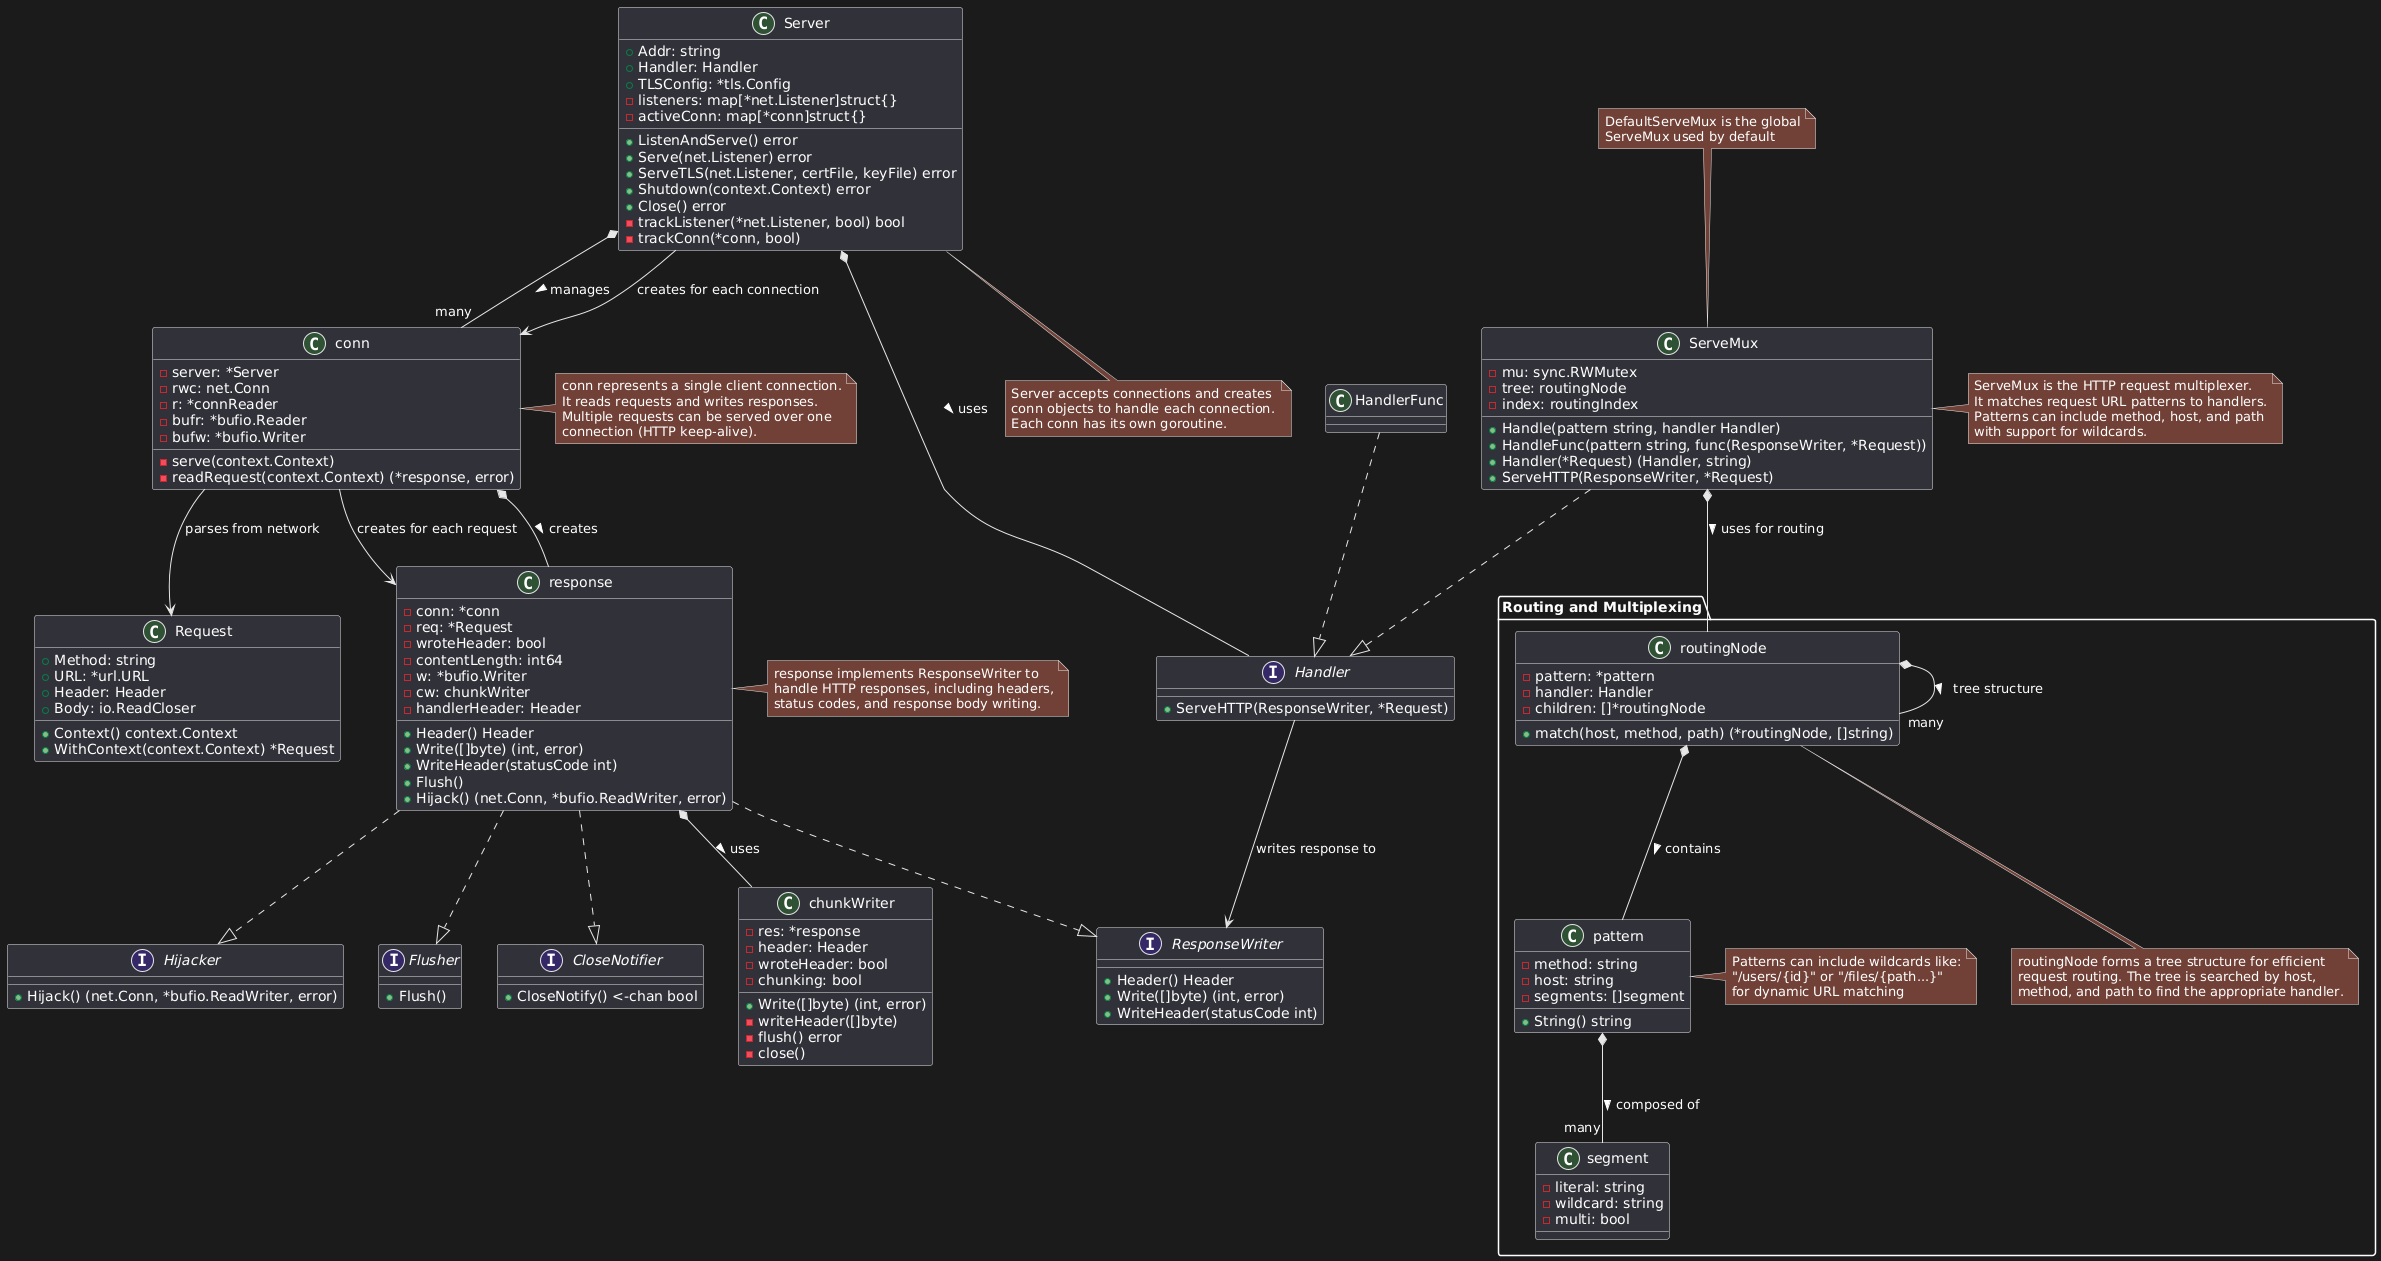

The diagram above was rendered by PlantUML. Its source (embedded in the PNG):
@startuml
' Main interfaces and types
interface Handler {
  +ServeHTTP(ResponseWriter, *Request)
}

interface ResponseWriter {
  +Header() Header
  +Write([]byte) (int, error)
  +WriteHeader(statusCode int)
}

interface Hijacker {
  +Hijack() (net.Conn, *bufio.ReadWriter, error)
}

interface Flusher {
  +Flush()
}

interface CloseNotifier {
  +CloseNotify() <-chan bool
}

class Server {
  +Addr: string
  +Handler: Handler
  +TLSConfig: *tls.Config
  -listeners: map[*net.Listener]struct{}
  -activeConn: map[*conn]struct{}
  +ListenAndServe() error
  +Serve(net.Listener) error
  +ServeTLS(net.Listener, certFile, keyFile) error
  +Shutdown(context.Context) error
  +Close() error
  -trackListener(*net.Listener, bool) bool
  -trackConn(*conn, bool)
}

class ServeMux {
  -mu: sync.RWMutex
  -tree: routingNode
  -index: routingIndex
  +Handle(pattern string, handler Handler)
  +HandleFunc(pattern string, func(ResponseWriter, *Request))
  +Handler(*Request) (Handler, string)
  +ServeHTTP(ResponseWriter, *Request)
}

class conn {
  -server: *Server
  -rwc: net.Conn
  -r: *connReader
  -bufr: *bufio.Reader
  -bufw: *bufio.Writer
  -serve(context.Context)
  -readRequest(context.Context) (*response, error)
}

class response {
  -conn: *conn
  -req: *Request
  -wroteHeader: bool
  -contentLength: int64
  -w: *bufio.Writer
  -cw: chunkWriter
  -handlerHeader: Header
  +Header() Header
  +Write([]byte) (int, error)
  +WriteHeader(statusCode int)
  +Flush()
  +Hijack() (net.Conn, *bufio.ReadWriter, error)
}

class chunkWriter {
  -res: *response
  -header: Header
  -wroteHeader: bool
  -chunking: bool
  +Write([]byte) (int, error)
  -writeHeader([]byte)
  -flush() error
  -close()
}

class Request {
  +Method: string
  +URL: *url.URL
  +Header: Header
  +Body: io.ReadCloser
  +Context() context.Context
  +WithContext(context.Context) *Request
}

' Relationships
Server *-- "many" conn : manages >
conn *-- response : creates >
response *-- chunkWriter : uses >
response ..|> ResponseWriter
response ..|> Hijacker
response ..|> Flusher
response ..|> CloseNotifier

Server *-- Handler : uses >
ServeMux ..|> Handler
HandlerFunc ..|> Handler

note right of ServeMux
  ServeMux is the HTTP request multiplexer.
  It matches request URL patterns to handlers.
  Patterns can include method, host, and path
  with support for wildcards.
end note

note bottom of Server
  Server accepts connections and creates 
  conn objects to handle each connection.
  Each conn has its own goroutine.
end note

note right of conn
  conn represents a single client connection.
  It reads requests and writes responses.
  Multiple requests can be served over one
  connection (HTTP keep-alive).
end note

note right of response
  response implements ResponseWriter to
  handle HTTP responses, including headers,
  status codes, and response body writing.
end note

' Connection and request flow
Server --> conn : creates for each connection
conn --> response : creates for each request
conn --> Request : parses from network
Handler --> ResponseWriter : writes response to

note "DefaultServeMux is the global\nServeMux used by default" as N1
N1 .. ServeMux

' Multiplexing 
package "Routing and Multiplexing" {
  class routingNode {
    -pattern: *pattern
    -handler: Handler
    -children: []*routingNode
    +match(host, method, path) (*routingNode, []string)
  }
  
  class pattern {
    -method: string
    -host: string
    -segments: []segment
    +String() string
  }
  
  class segment {
    -literal: string
    -wildcard: string
    -multi: bool
  }
  
  ServeMux *-- routingNode : uses for routing >
  routingNode *-- "many" routingNode : tree structure >
  routingNode *-- pattern : contains >
  pattern *-- "many" segment : composed of >
  
  note bottom of routingNode
    routingNode forms a tree structure for efficient 
    request routing. The tree is searched by host, 
    method, and path to find the appropriate handler.
  end note
  
  note right of pattern
    Patterns can include wildcards like:
    "/users/{id}" or "/files/{path...}"
    for dynamic URL matching
  end note
}
@enduml